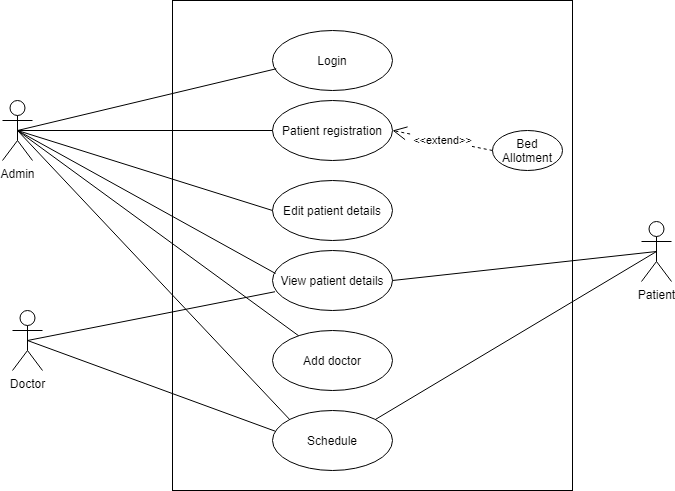

The diagram above was exported from draw.io. Its source (the exported page's mxGraphModel, read from the mxfile embedded in the PNG):
<mxGraphModel dx="1021" dy="500" grid="1" gridSize="10" guides="1" tooltips="1" connect="1" arrows="1" fold="1" page="1" pageScale="1" pageWidth="850" pageHeight="1100" math="0" shadow="0">
  <root>
    <mxCell id="0" />
    <mxCell id="1" parent="0" />
    <mxCell id="EHqA3yPWn24dG-Kvb-ur-8" value="" style="rounded=0;whiteSpace=wrap;html=1;fontColor=default;strokeColor=default;fillColor=default;" parent="1" vertex="1">
      <mxGeometry x="190" width="400" height="490" as="geometry" />
    </mxCell>
    <mxCell id="EHqA3yPWn24dG-Kvb-ur-1" value="Patient registration" style="ellipse;whiteSpace=wrap;html=1;fillColor=default;strokeColor=default;fontColor=default;" parent="1" vertex="1">
      <mxGeometry x="290" y="100" width="120" height="60" as="geometry" />
    </mxCell>
    <mxCell id="EHqA3yPWn24dG-Kvb-ur-3" value="Edit patient details&lt;span style=&quot;font-family: monospace; font-size: 0px;&quot;&gt;%3CmxGraphModel%3E%3Croot%3E%3CmxCell%20id%3D%220%22%2F%3E%3CmxCell%20id%3D%221%22%20parent%3D%220%22%2F%3E%3CmxCell%20id%3D%222%22%20value%3D%22Patient%20registration%22%20style%3D%22ellipse%3BwhiteSpace%3Dwrap%3Bhtml%3D1%3B%22%20vertex%3D%221%22%20parent%3D%221%22%3E%3CmxGeometry%20x%3D%22360%22%20y%3D%22210%22%20width%3D%22120%22%20height%3D%2280%22%20as%3D%22geometry%22%2F%3E%3C%2FmxCell%3E%3C%2Froot%3E%3C%2FmxGraphModel%3E&lt;/span&gt;&lt;span style=&quot;font-family: monospace; font-size: 0px;&quot;&gt;%3CmxGraphModel%3E%3Croot%3E%3CmxCell%20id%3D%220%22%2F%3E%3CmxCell%20id%3D%221%22%20parent%3D%220%22%2F%3E%3CmxCell%20id%3D%222%22%20value%3D%22Patient%20registration%22%20style%3D%22ellipse%3BwhiteSpace%3Dwrap%3Bhtml%3D1%3B%22%20vertex%3D%221%22%20parent%3D%221%22%3E%3CmxGeometry%20x%3D%22360%22%20y%3D%22210%22%20width%3D%22120%22%20height%3D%2280%22%20as%3D%22geometry%22%2F%3E%3C%2FmxCell%3E%3C%2Froot%3E%3C%2FmxGraphModel%3E&lt;/span&gt;" style="ellipse;whiteSpace=wrap;html=1;fillColor=default;strokeColor=default;fontColor=default;" parent="1" vertex="1">
      <mxGeometry x="290" y="180" width="120" height="60" as="geometry" />
    </mxCell>
    <mxCell id="EHqA3yPWn24dG-Kvb-ur-4" value="Add doctor" style="ellipse;whiteSpace=wrap;html=1;fillColor=default;strokeColor=default;fontColor=default;" parent="1" vertex="1">
      <mxGeometry x="290" y="330" width="120" height="60" as="geometry" />
    </mxCell>
    <mxCell id="EHqA3yPWn24dG-Kvb-ur-5" value="Schedule" style="ellipse;whiteSpace=wrap;html=1;fillColor=default;strokeColor=default;fontColor=default;" parent="1" vertex="1">
      <mxGeometry x="290" y="410" width="120" height="60" as="geometry" />
    </mxCell>
    <mxCell id="EHqA3yPWn24dG-Kvb-ur-6" value="Login" style="ellipse;whiteSpace=wrap;html=1;fillColor=default;strokeColor=default;fontColor=default;" parent="1" vertex="1">
      <mxGeometry x="290" y="30" width="120" height="60" as="geometry" />
    </mxCell>
    <mxCell id="EHqA3yPWn24dG-Kvb-ur-7" value="View patient details" style="ellipse;whiteSpace=wrap;html=1;fillColor=default;strokeColor=default;fontColor=default;" parent="1" vertex="1">
      <mxGeometry x="290" y="250" width="120" height="60" as="geometry" />
    </mxCell>
    <mxCell id="EHqA3yPWn24dG-Kvb-ur-10" value="Patient" style="shape=umlActor;verticalLabelPosition=bottom;verticalAlign=top;html=1;outlineConnect=0;fontColor=default;strokeColor=default;fillColor=default;" parent="1" vertex="1">
      <mxGeometry x="659" y="221" width="30" height="60" as="geometry" />
    </mxCell>
    <mxCell id="EHqA3yPWn24dG-Kvb-ur-11" value="Doctor" style="shape=umlActor;verticalLabelPosition=bottom;verticalAlign=top;html=1;outlineConnect=0;fontColor=default;strokeColor=default;fillColor=default;" parent="1" vertex="1">
      <mxGeometry x="30" y="310" width="30" height="60" as="geometry" />
    </mxCell>
    <mxCell id="EHqA3yPWn24dG-Kvb-ur-13" value="Admin" style="shape=umlActor;verticalLabelPosition=bottom;verticalAlign=top;html=1;outlineConnect=0;fontColor=default;strokeColor=default;fillColor=default;" parent="1" vertex="1">
      <mxGeometry x="20" y="100" width="30" height="60" as="geometry" />
    </mxCell>
    <mxCell id="cC5FQRtTb8QfaCaKmltj-10" value="Bed Allotment" style="ellipse;whiteSpace=wrap;html=1;fontColor=default;strokeColor=default;fillColor=default;" vertex="1" parent="1">
      <mxGeometry x="510" y="130" width="70" height="40" as="geometry" />
    </mxCell>
    <mxCell id="ESHwiOnCVeBLw7GCy0T0-3" value="" style="endArrow=none;html=1;rounded=0;labelBackgroundColor=default;fontColor=default;strokeColor=default;exitX=0.5;exitY=0.5;exitDx=0;exitDy=0;exitPerimeter=0;entryX=0.031;entryY=0.638;entryDx=0;entryDy=0;entryPerimeter=0;" edge="1" parent="1" source="EHqA3yPWn24dG-Kvb-ur-13" target="EHqA3yPWn24dG-Kvb-ur-6">
      <mxGeometry width="50" height="50" relative="1" as="geometry">
        <mxPoint x="217" y="280" as="sourcePoint" />
        <mxPoint x="267" y="230" as="targetPoint" />
      </mxGeometry>
    </mxCell>
    <mxCell id="ESHwiOnCVeBLw7GCy0T0-4" value="" style="endArrow=none;html=1;rounded=0;labelBackgroundColor=default;fontColor=default;strokeColor=default;exitX=0.5;exitY=0.5;exitDx=0;exitDy=0;exitPerimeter=0;entryX=0;entryY=0.5;entryDx=0;entryDy=0;" edge="1" parent="1" source="EHqA3yPWn24dG-Kvb-ur-13" target="EHqA3yPWn24dG-Kvb-ur-1">
      <mxGeometry width="50" height="50" relative="1" as="geometry">
        <mxPoint x="155" y="200" as="sourcePoint" />
        <mxPoint x="367.98747998645354" y="91.41814745788656" as="targetPoint" />
      </mxGeometry>
    </mxCell>
    <mxCell id="ESHwiOnCVeBLw7GCy0T0-5" value="" style="endArrow=none;html=1;rounded=0;labelBackgroundColor=default;fontColor=default;strokeColor=default;exitX=0.5;exitY=0.5;exitDx=0;exitDy=0;exitPerimeter=0;entryX=0;entryY=0.5;entryDx=0;entryDy=0;" edge="1" parent="1" source="EHqA3yPWn24dG-Kvb-ur-13" target="EHqA3yPWn24dG-Kvb-ur-3">
      <mxGeometry width="50" height="50" relative="1" as="geometry">
        <mxPoint x="155" y="200" as="sourcePoint" />
        <mxPoint x="367.98747998645354" y="91.41814745788656" as="targetPoint" />
      </mxGeometry>
    </mxCell>
    <mxCell id="ESHwiOnCVeBLw7GCy0T0-6" value="" style="endArrow=none;html=1;rounded=0;labelBackgroundColor=default;fontColor=default;strokeColor=default;exitX=0.5;exitY=0.5;exitDx=0;exitDy=0;exitPerimeter=0;entryX=0.025;entryY=0.383;entryDx=0;entryDy=0;entryPerimeter=0;" edge="1" parent="1" source="EHqA3yPWn24dG-Kvb-ur-13" target="EHqA3yPWn24dG-Kvb-ur-7">
      <mxGeometry width="50" height="50" relative="1" as="geometry">
        <mxPoint x="155" y="200" as="sourcePoint" />
        <mxPoint x="350" y="220" as="targetPoint" />
      </mxGeometry>
    </mxCell>
    <mxCell id="ESHwiOnCVeBLw7GCy0T0-7" value="" style="endArrow=none;html=1;rounded=0;labelBackgroundColor=default;fontColor=default;strokeColor=default;exitX=0.5;exitY=0.5;exitDx=0;exitDy=0;exitPerimeter=0;" edge="1" parent="1" source="EHqA3yPWn24dG-Kvb-ur-13" target="EHqA3yPWn24dG-Kvb-ur-4">
      <mxGeometry width="50" height="50" relative="1" as="geometry">
        <mxPoint x="155" y="200" as="sourcePoint" />
        <mxPoint x="353" y="292.98" as="targetPoint" />
      </mxGeometry>
    </mxCell>
    <mxCell id="ESHwiOnCVeBLw7GCy0T0-8" value="" style="endArrow=none;html=1;rounded=0;labelBackgroundColor=default;fontColor=default;strokeColor=default;entryX=0;entryY=0;entryDx=0;entryDy=0;exitX=0.5;exitY=0.5;exitDx=0;exitDy=0;exitPerimeter=0;" edge="1" parent="1" source="EHqA3yPWn24dG-Kvb-ur-13" target="EHqA3yPWn24dG-Kvb-ur-5">
      <mxGeometry width="50" height="50" relative="1" as="geometry">
        <mxPoint x="150" y="190" as="sourcePoint" />
        <mxPoint x="375.31895955317395" y="355.5192655669463" as="targetPoint" />
      </mxGeometry>
    </mxCell>
    <mxCell id="ESHwiOnCVeBLw7GCy0T0-9" value="" style="endArrow=none;html=1;rounded=0;labelBackgroundColor=default;fontColor=default;strokeColor=default;exitX=0.5;exitY=0.5;exitDx=0;exitDy=0;exitPerimeter=0;entryX=0.021;entryY=0.687;entryDx=0;entryDy=0;entryPerimeter=0;" edge="1" parent="1" source="EHqA3yPWn24dG-Kvb-ur-11" target="EHqA3yPWn24dG-Kvb-ur-7">
      <mxGeometry width="50" height="50" relative="1" as="geometry">
        <mxPoint x="400" y="300" as="sourcePoint" />
        <mxPoint x="450" y="250" as="targetPoint" />
      </mxGeometry>
    </mxCell>
    <mxCell id="ESHwiOnCVeBLw7GCy0T0-10" value="" style="endArrow=none;html=1;rounded=0;labelBackgroundColor=default;fontColor=default;strokeColor=default;entryX=0.021;entryY=0.344;entryDx=0;entryDy=0;entryPerimeter=0;exitX=0.5;exitY=0.5;exitDx=0;exitDy=0;exitPerimeter=0;" edge="1" parent="1" source="EHqA3yPWn24dG-Kvb-ur-11" target="EHqA3yPWn24dG-Kvb-ur-5">
      <mxGeometry width="50" height="50" relative="1" as="geometry">
        <mxPoint x="400" y="300" as="sourcePoint" />
        <mxPoint x="450" y="250" as="targetPoint" />
      </mxGeometry>
    </mxCell>
    <mxCell id="ESHwiOnCVeBLw7GCy0T0-11" value="" style="endArrow=none;html=1;rounded=0;labelBackgroundColor=default;fontColor=default;strokeColor=default;entryX=0.5;entryY=0.5;entryDx=0;entryDy=0;entryPerimeter=0;exitX=1;exitY=0.5;exitDx=0;exitDy=0;" edge="1" parent="1" source="EHqA3yPWn24dG-Kvb-ur-7" target="EHqA3yPWn24dG-Kvb-ur-10">
      <mxGeometry width="50" height="50" relative="1" as="geometry">
        <mxPoint x="460" y="290" as="sourcePoint" />
        <mxPoint x="418.52" y="311.22" as="targetPoint" />
      </mxGeometry>
    </mxCell>
    <mxCell id="ESHwiOnCVeBLw7GCy0T0-12" value="" style="endArrow=none;html=1;rounded=0;labelBackgroundColor=default;fontColor=default;strokeColor=default;entryX=0.5;entryY=0.5;entryDx=0;entryDy=0;entryPerimeter=0;exitX=1;exitY=0;exitDx=0;exitDy=0;" edge="1" parent="1" source="EHqA3yPWn24dG-Kvb-ur-5" target="EHqA3yPWn24dG-Kvb-ur-10">
      <mxGeometry width="50" height="50" relative="1" as="geometry">
        <mxPoint x="470" y="299.9999999999999" as="sourcePoint" />
        <mxPoint x="684" y="261" as="targetPoint" />
      </mxGeometry>
    </mxCell>
    <mxCell id="ESHwiOnCVeBLw7GCy0T0-14" value="&amp;lt;&amp;lt;extend&amp;gt;&amp;gt;" style="endArrow=open;endSize=12;dashed=1;html=1;rounded=0;labelBackgroundColor=default;fontColor=default;strokeColor=default;exitX=0;exitY=0.5;exitDx=0;exitDy=0;entryX=1;entryY=0.5;entryDx=0;entryDy=0;" edge="1" parent="1" source="cC5FQRtTb8QfaCaKmltj-10" target="EHqA3yPWn24dG-Kvb-ur-1">
      <mxGeometry width="160" relative="1" as="geometry">
        <mxPoint x="414" y="142" as="sourcePoint" />
        <mxPoint x="574" y="142" as="targetPoint" />
      </mxGeometry>
    </mxCell>
  </root>
</mxGraphModel>